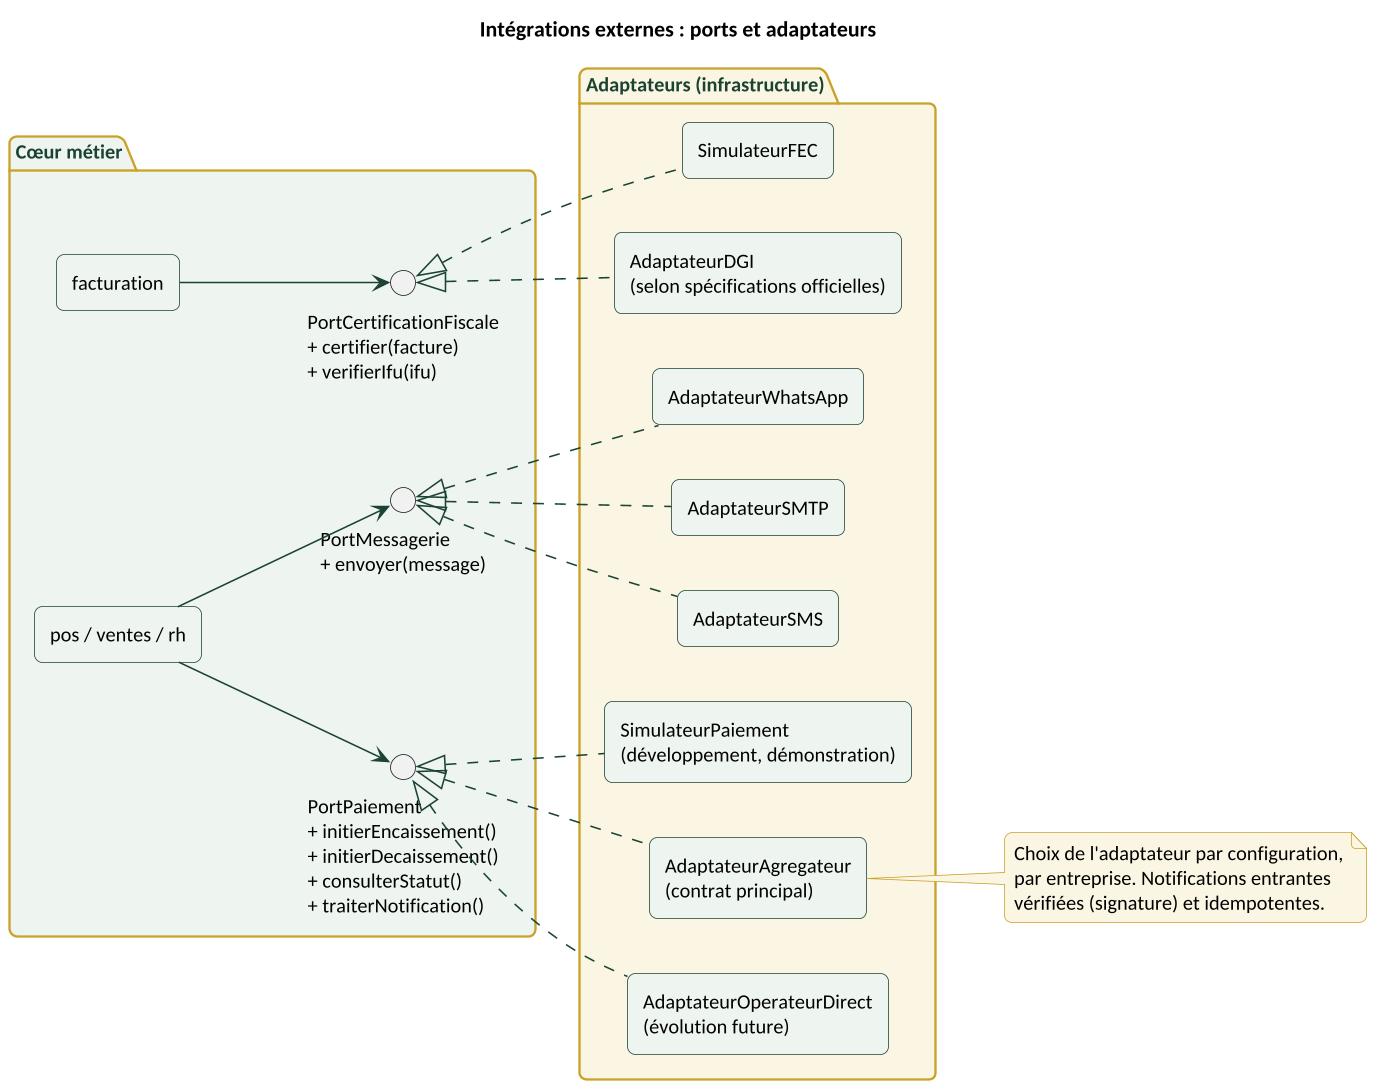

The diagram above was rendered by PlantUML. Its source (embedded in the PNG):
@startuml
skinparamlocked dpi 150
!include style.iuml
title Intégrations externes : ports et adaptateurs
left to right direction

package "Cœur métier" #EEF4F0 {
  [facturation] as FAC
  [pos / ventes / rh] as MET
  interface "PortPaiement\n+ initierEncaissement()\n+ initierDecaissement()\n+ consulterStatut()\n+ traiterNotification()" as PP
  interface "PortCertificationFiscale\n+ certifier(facture)\n+ verifierIfu(ifu)" as PF
  interface "PortMessagerie\n+ envoyer(message)" as PM
}

package "Adaptateurs (infrastructure)" #FBF5E3 {
  [SimulateurPaiement\n(développement, démonstration)] as SIM
  [AdaptateurAgregateur\n(contrat principal)] as AGR
  [AdaptateurOperateurDirect\n(évolution future)] as DIR
  [SimulateurFEC] as SFEC
  [AdaptateurDGI\n(selon spécifications officielles)] as DGI
  [AdaptateurSMS] as SMS
  [AdaptateurWhatsApp] as WA
  [AdaptateurSMTP] as MAIL
}

MET --> PP
FAC --> PF
MET --> PM
PP <|.. SIM
PP <|.. AGR
PP <|.. DIR
PF <|.. SFEC
PF <|.. DGI
PM <|.. SMS
PM <|.. WA
PM <|.. MAIL

note right of AGR
Choix de l'adaptateur par configuration,
par entreprise. Notifications entrantes
vérifiées (signature) et idempotentes.
end note
@enduml